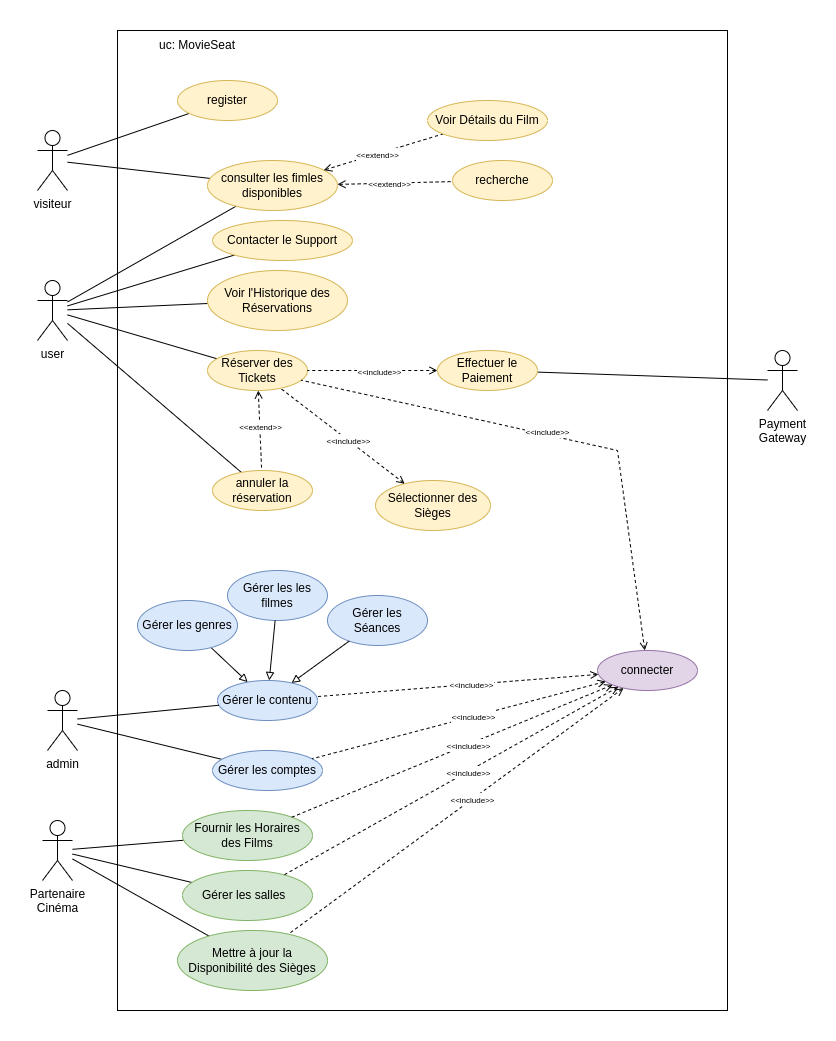

The diagram above was exported from draw.io. Its source (the exported page's mxGraphModel, read from the mxfile embedded in the PNG):
<mxGraphModel dx="1434" dy="1931" grid="1" gridSize="10" guides="1" tooltips="1" connect="1" arrows="1" fold="1" page="1" pageScale="1" pageWidth="850" pageHeight="1100" math="0" shadow="0">
  <root>
    <mxCell id="0" />
    <mxCell id="1" parent="0" />
    <mxCell id="lpFtkvMJ9_YdCl1Lncrn-1" value="" style="rounded=0;whiteSpace=wrap;html=1;" parent="1" vertex="1">
      <mxGeometry x="110" y="-20" width="610" height="980" as="geometry" />
    </mxCell>
    <mxCell id="lpFtkvMJ9_YdCl1Lncrn-20" style="rounded=0;orthogonalLoop=1;jettySize=auto;html=1;endArrow=none;endFill=0;" parent="1" source="lpFtkvMJ9_YdCl1Lncrn-2" target="lpFtkvMJ9_YdCl1Lncrn-14" edge="1">
      <mxGeometry relative="1" as="geometry" />
    </mxCell>
    <mxCell id="lpFtkvMJ9_YdCl1Lncrn-2" value="admin" style="shape=umlActor;verticalLabelPosition=bottom;verticalAlign=top;html=1;outlineConnect=0;" parent="1" vertex="1">
      <mxGeometry x="40" y="640" width="30" height="60" as="geometry" />
    </mxCell>
    <mxCell id="lpFtkvMJ9_YdCl1Lncrn-21" style="rounded=0;orthogonalLoop=1;jettySize=auto;html=1;endArrow=none;endFill=0;" parent="1" source="lpFtkvMJ9_YdCl1Lncrn-3" target="lpFtkvMJ9_YdCl1Lncrn-7" edge="1">
      <mxGeometry relative="1" as="geometry" />
    </mxCell>
    <mxCell id="lpFtkvMJ9_YdCl1Lncrn-3" value="visiteur" style="shape=umlActor;verticalLabelPosition=bottom;verticalAlign=top;html=1;outlineConnect=0;" parent="1" vertex="1">
      <mxGeometry x="30" y="80" width="30" height="60" as="geometry" />
    </mxCell>
    <mxCell id="lpFtkvMJ9_YdCl1Lncrn-4" value="Partenaire&lt;div&gt;&lt;span style=&quot;background-color: transparent; color: light-dark(rgb(0, 0, 0), rgb(255, 255, 255));&quot;&gt;Cinéma&lt;/span&gt;&lt;/div&gt;" style="shape=umlActor;verticalLabelPosition=bottom;verticalAlign=top;html=1;outlineConnect=0;" parent="1" vertex="1">
      <mxGeometry x="35" y="770" width="30" height="60" as="geometry" />
    </mxCell>
    <mxCell id="Epu2bGxDNNM2U51GTIIl-10" style="rounded=0;orthogonalLoop=1;jettySize=auto;html=1;endArrow=none;endFill=0;" parent="1" source="lpFtkvMJ9_YdCl1Lncrn-5" target="lpFtkvMJ9_YdCl1Lncrn-7" edge="1">
      <mxGeometry relative="1" as="geometry" />
    </mxCell>
    <mxCell id="lpFtkvMJ9_YdCl1Lncrn-5" value="user" style="shape=umlActor;verticalLabelPosition=bottom;verticalAlign=top;html=1;outlineConnect=0;" parent="1" vertex="1">
      <mxGeometry x="30" y="230" width="30" height="60" as="geometry" />
    </mxCell>
    <mxCell id="lpFtkvMJ9_YdCl1Lncrn-6" value="connecter" style="ellipse;whiteSpace=wrap;html=1;fillColor=#e1d5e7;strokeColor=#9673a6;" parent="1" vertex="1">
      <mxGeometry x="590" y="600" width="100" height="40" as="geometry" />
    </mxCell>
    <mxCell id="lpFtkvMJ9_YdCl1Lncrn-22" style="rounded=0;orthogonalLoop=1;jettySize=auto;html=1;dashed=1;endArrow=none;endFill=0;startArrow=open;startFill=0;" parent="1" source="lpFtkvMJ9_YdCl1Lncrn-7" target="lpFtkvMJ9_YdCl1Lncrn-8" edge="1">
      <mxGeometry relative="1" as="geometry" />
    </mxCell>
    <mxCell id="lpFtkvMJ9_YdCl1Lncrn-23" value="&lt;font style=&quot;font-size: 8px;&quot;&gt;&amp;lt;&amp;lt;extend&amp;gt;&amp;gt;&lt;/font&gt;" style="edgeLabel;html=1;align=center;verticalAlign=middle;resizable=0;points=[];" parent="lpFtkvMJ9_YdCl1Lncrn-22" vertex="1" connectable="0">
      <mxGeometry x="-0.0977" relative="1" as="geometry">
        <mxPoint as="offset" />
      </mxGeometry>
    </mxCell>
    <mxCell id="lpFtkvMJ9_YdCl1Lncrn-7" value="consulter les fimles disponibles" style="ellipse;whiteSpace=wrap;html=1;fillColor=#fff2cc;strokeColor=#d6b656;" parent="1" vertex="1">
      <mxGeometry x="200" y="110" width="130" height="50" as="geometry" />
    </mxCell>
    <mxCell id="lpFtkvMJ9_YdCl1Lncrn-8" value="recherche" style="ellipse;whiteSpace=wrap;html=1;fillColor=#fff2cc;strokeColor=#d6b656;" parent="1" vertex="1">
      <mxGeometry x="445" y="110" width="100" height="40" as="geometry" />
    </mxCell>
    <mxCell id="lpFtkvMJ9_YdCl1Lncrn-16" style="rounded=0;orthogonalLoop=1;jettySize=auto;html=1;endArrow=none;endFill=0;startArrow=block;startFill=0;" parent="1" source="lpFtkvMJ9_YdCl1Lncrn-9" target="lpFtkvMJ9_YdCl1Lncrn-10" edge="1">
      <mxGeometry relative="1" as="geometry" />
    </mxCell>
    <mxCell id="lpFtkvMJ9_YdCl1Lncrn-9" value="Gérer&amp;nbsp;le contenu" style="ellipse;whiteSpace=wrap;html=1;fillColor=#dae8fc;strokeColor=#6c8ebf;" parent="1" vertex="1">
      <mxGeometry x="210" y="630" width="100" height="40" as="geometry" />
    </mxCell>
    <mxCell id="lpFtkvMJ9_YdCl1Lncrn-10" value="Gérer&amp;nbsp;les genres" style="ellipse;whiteSpace=wrap;html=1;fillColor=#dae8fc;strokeColor=#6c8ebf;" parent="1" vertex="1">
      <mxGeometry x="130" y="550" width="100" height="50" as="geometry" />
    </mxCell>
    <mxCell id="lpFtkvMJ9_YdCl1Lncrn-11" value="Gérer&amp;nbsp;les les filmes" style="ellipse;whiteSpace=wrap;html=1;fillColor=#dae8fc;strokeColor=#6c8ebf;" parent="1" vertex="1">
      <mxGeometry x="220" y="520" width="100" height="50" as="geometry" />
    </mxCell>
    <mxCell id="Epu2bGxDNNM2U51GTIIl-1" style="rounded=0;orthogonalLoop=1;jettySize=auto;html=1;endArrow=none;endFill=0;" parent="1" source="lpFtkvMJ9_YdCl1Lncrn-12" target="lpFtkvMJ9_YdCl1Lncrn-3" edge="1">
      <mxGeometry relative="1" as="geometry" />
    </mxCell>
    <mxCell id="lpFtkvMJ9_YdCl1Lncrn-12" value="register" style="ellipse;whiteSpace=wrap;html=1;fillColor=#fff2cc;strokeColor=#d6b656;" parent="1" vertex="1">
      <mxGeometry x="170" y="30" width="100" height="40" as="geometry" />
    </mxCell>
    <mxCell id="lpFtkvMJ9_YdCl1Lncrn-13" value="Gérer les Séances" style="ellipse;whiteSpace=wrap;html=1;fillColor=#dae8fc;strokeColor=#6c8ebf;" parent="1" vertex="1">
      <mxGeometry x="320" y="545" width="100" height="50" as="geometry" />
    </mxCell>
    <mxCell id="lpFtkvMJ9_YdCl1Lncrn-14" value="Gérer&amp;nbsp;les comptes" style="ellipse;whiteSpace=wrap;html=1;fillColor=#dae8fc;strokeColor=#6c8ebf;" parent="1" vertex="1">
      <mxGeometry x="205" y="700" width="110" height="40" as="geometry" />
    </mxCell>
    <mxCell id="lpFtkvMJ9_YdCl1Lncrn-15" style="rounded=0;orthogonalLoop=1;jettySize=auto;html=1;endArrow=none;endFill=0;" parent="1" source="lpFtkvMJ9_YdCl1Lncrn-2" target="lpFtkvMJ9_YdCl1Lncrn-9" edge="1">
      <mxGeometry relative="1" as="geometry" />
    </mxCell>
    <mxCell id="lpFtkvMJ9_YdCl1Lncrn-17" style="rounded=0;orthogonalLoop=1;jettySize=auto;html=1;endArrow=none;endFill=0;startArrow=block;startFill=0;" parent="1" source="lpFtkvMJ9_YdCl1Lncrn-9" target="lpFtkvMJ9_YdCl1Lncrn-11" edge="1">
      <mxGeometry relative="1" as="geometry">
        <mxPoint x="300" y="597" as="sourcePoint" />
        <mxPoint x="345" y="573" as="targetPoint" />
      </mxGeometry>
    </mxCell>
    <mxCell id="lpFtkvMJ9_YdCl1Lncrn-18" style="rounded=0;orthogonalLoop=1;jettySize=auto;html=1;endArrow=none;endFill=0;startArrow=block;startFill=0;" parent="1" source="lpFtkvMJ9_YdCl1Lncrn-9" target="lpFtkvMJ9_YdCl1Lncrn-13" edge="1">
      <mxGeometry relative="1" as="geometry">
        <mxPoint x="310" y="607" as="sourcePoint" />
        <mxPoint x="355" y="583" as="targetPoint" />
      </mxGeometry>
    </mxCell>
    <mxCell id="lpFtkvMJ9_YdCl1Lncrn-29" style="rounded=0;orthogonalLoop=1;jettySize=auto;html=1;dashed=1;endArrow=none;endFill=0;startArrow=open;startFill=0;" parent="1" source="lpFtkvMJ9_YdCl1Lncrn-6" target="lpFtkvMJ9_YdCl1Lncrn-9" edge="1">
      <mxGeometry relative="1" as="geometry">
        <mxPoint x="520" y="365" as="sourcePoint" />
        <mxPoint x="630" y="360" as="targetPoint" />
      </mxGeometry>
    </mxCell>
    <mxCell id="lpFtkvMJ9_YdCl1Lncrn-30" value="&lt;font style=&quot;font-size: 8px;&quot;&gt;&amp;lt;&amp;lt;include&amp;gt;&amp;gt;&lt;/font&gt;" style="edgeLabel;html=1;align=center;verticalAlign=middle;resizable=0;points=[];" parent="lpFtkvMJ9_YdCl1Lncrn-29" vertex="1" connectable="0">
      <mxGeometry x="-0.0977" relative="1" as="geometry">
        <mxPoint as="offset" />
      </mxGeometry>
    </mxCell>
    <mxCell id="Epu2bGxDNNM2U51GTIIl-4" style="rounded=0;orthogonalLoop=1;jettySize=auto;html=1;endArrow=none;endFill=0;" parent="1" source="Epu2bGxDNNM2U51GTIIl-3" target="lpFtkvMJ9_YdCl1Lncrn-5" edge="1">
      <mxGeometry relative="1" as="geometry" />
    </mxCell>
    <mxCell id="Epu2bGxDNNM2U51GTIIl-3" value="Réserver des Tickets" style="ellipse;whiteSpace=wrap;html=1;fillColor=#fff2cc;strokeColor=#d6b656;" parent="1" vertex="1">
      <mxGeometry x="200" y="300" width="100" height="40" as="geometry" />
    </mxCell>
    <mxCell id="Epu2bGxDNNM2U51GTIIl-5" value="Sélectionner des Sièges" style="ellipse;whiteSpace=wrap;html=1;fillColor=#fff2cc;strokeColor=#d6b656;" parent="1" vertex="1">
      <mxGeometry x="368" y="430" width="115" height="50" as="geometry" />
    </mxCell>
    <mxCell id="Epu2bGxDNNM2U51GTIIl-6" style="rounded=0;orthogonalLoop=1;jettySize=auto;html=1;dashed=1;endArrow=none;endFill=0;startArrow=open;startFill=0;" parent="1" source="Epu2bGxDNNM2U51GTIIl-5" target="Epu2bGxDNNM2U51GTIIl-3" edge="1">
      <mxGeometry relative="1" as="geometry">
        <mxPoint x="340" y="305" as="sourcePoint" />
        <mxPoint x="450" y="300" as="targetPoint" />
      </mxGeometry>
    </mxCell>
    <mxCell id="Epu2bGxDNNM2U51GTIIl-7" value="&lt;font style=&quot;font-size: 8px;&quot;&gt;&amp;lt;&amp;lt;include&amp;gt;&amp;gt;&lt;/font&gt;" style="edgeLabel;html=1;align=center;verticalAlign=middle;resizable=0;points=[];" parent="Epu2bGxDNNM2U51GTIIl-6" vertex="1" connectable="0">
      <mxGeometry x="-0.0977" relative="1" as="geometry">
        <mxPoint as="offset" />
      </mxGeometry>
    </mxCell>
    <mxCell id="Epu2bGxDNNM2U51GTIIl-8" style="rounded=0;orthogonalLoop=1;jettySize=auto;html=1;dashed=1;endArrow=none;endFill=0;startArrow=open;startFill=0;" parent="1" source="lpFtkvMJ9_YdCl1Lncrn-6" target="Epu2bGxDNNM2U51GTIIl-3" edge="1">
      <mxGeometry relative="1" as="geometry">
        <mxPoint x="420" y="305" as="sourcePoint" />
        <mxPoint x="530" y="300" as="targetPoint" />
        <Array as="points">
          <mxPoint x="610" y="400" />
        </Array>
      </mxGeometry>
    </mxCell>
    <mxCell id="Epu2bGxDNNM2U51GTIIl-9" value="&lt;font style=&quot;font-size: 8px;&quot;&gt;&amp;lt;&amp;lt;include&amp;gt;&amp;gt;&lt;/font&gt;" style="edgeLabel;html=1;align=center;verticalAlign=middle;resizable=0;points=[];" parent="Epu2bGxDNNM2U51GTIIl-8" vertex="1" connectable="0">
      <mxGeometry x="-0.0977" relative="1" as="geometry">
        <mxPoint x="-36" y="-12" as="offset" />
      </mxGeometry>
    </mxCell>
    <mxCell id="Epu2bGxDNNM2U51GTIIl-11" style="rounded=0;orthogonalLoop=1;jettySize=auto;html=1;dashed=1;endArrow=none;endFill=0;startArrow=open;startFill=0;" parent="1" source="lpFtkvMJ9_YdCl1Lncrn-7" target="Epu2bGxDNNM2U51GTIIl-13" edge="1">
      <mxGeometry relative="1" as="geometry">
        <mxPoint x="305" y="74" as="sourcePoint" />
      </mxGeometry>
    </mxCell>
    <mxCell id="Epu2bGxDNNM2U51GTIIl-12" value="&lt;font style=&quot;font-size: 8px;&quot;&gt;&amp;lt;&amp;lt;extend&amp;gt;&amp;gt;&lt;/font&gt;" style="edgeLabel;html=1;align=center;verticalAlign=middle;resizable=0;points=[];" parent="Epu2bGxDNNM2U51GTIIl-11" vertex="1" connectable="0">
      <mxGeometry x="-0.0977" relative="1" as="geometry">
        <mxPoint as="offset" />
      </mxGeometry>
    </mxCell>
    <mxCell id="Epu2bGxDNNM2U51GTIIl-13" value="Voir Détails du Film" style="ellipse;whiteSpace=wrap;html=1;fillColor=#fff2cc;strokeColor=#d6b656;" parent="1" vertex="1">
      <mxGeometry x="420" y="50" width="120" height="40" as="geometry" />
    </mxCell>
    <mxCell id="Epu2bGxDNNM2U51GTIIl-14" style="rounded=0;orthogonalLoop=1;jettySize=auto;html=1;dashed=1;endArrow=none;endFill=0;startArrow=open;startFill=0;" parent="1" source="lpFtkvMJ9_YdCl1Lncrn-6" target="lpFtkvMJ9_YdCl1Lncrn-14" edge="1">
      <mxGeometry relative="1" as="geometry">
        <mxPoint x="555" y="501" as="sourcePoint" />
        <mxPoint x="315" y="509" as="targetPoint" />
      </mxGeometry>
    </mxCell>
    <mxCell id="Epu2bGxDNNM2U51GTIIl-15" value="&lt;font style=&quot;font-size: 8px;&quot;&gt;&amp;lt;&amp;lt;include&amp;gt;&amp;gt;&lt;/font&gt;" style="edgeLabel;html=1;align=center;verticalAlign=middle;resizable=0;points=[];" parent="Epu2bGxDNNM2U51GTIIl-14" vertex="1" connectable="0">
      <mxGeometry x="-0.0977" relative="1" as="geometry">
        <mxPoint as="offset" />
      </mxGeometry>
    </mxCell>
    <mxCell id="Epu2bGxDNNM2U51GTIIl-16" style="rounded=0;orthogonalLoop=1;jettySize=auto;html=1;endArrow=none;endFill=0;" parent="1" source="Epu2bGxDNNM2U51GTIIl-17" target="lpFtkvMJ9_YdCl1Lncrn-5" edge="1">
      <mxGeometry relative="1" as="geometry">
        <mxPoint x="100" y="280" as="targetPoint" />
      </mxGeometry>
    </mxCell>
    <mxCell id="Epu2bGxDNNM2U51GTIIl-17" value="Contacter le Support" style="ellipse;whiteSpace=wrap;html=1;fillColor=#fff2cc;strokeColor=#d6b656;" parent="1" vertex="1">
      <mxGeometry x="205" y="170" width="140" height="40" as="geometry" />
    </mxCell>
    <mxCell id="Epu2bGxDNNM2U51GTIIl-18" style="rounded=0;orthogonalLoop=1;jettySize=auto;html=1;endArrow=none;endFill=0;" parent="1" source="Epu2bGxDNNM2U51GTIIl-19" target="lpFtkvMJ9_YdCl1Lncrn-5" edge="1">
      <mxGeometry relative="1" as="geometry">
        <mxPoint x="35" y="350.005" as="targetPoint" />
      </mxGeometry>
    </mxCell>
    <mxCell id="Epu2bGxDNNM2U51GTIIl-19" value="Voir l'Historique des Réservations" style="ellipse;whiteSpace=wrap;html=1;fillColor=#fff2cc;strokeColor=#d6b656;" parent="1" vertex="1">
      <mxGeometry x="200" y="220" width="140" height="60" as="geometry" />
    </mxCell>
    <mxCell id="Epu2bGxDNNM2U51GTIIl-35" style="rounded=0;orthogonalLoop=1;jettySize=auto;html=1;endArrow=none;endFill=0;" parent="1" source="Epu2bGxDNNM2U51GTIIl-23" target="Epu2bGxDNNM2U51GTIIl-27" edge="1">
      <mxGeometry relative="1" as="geometry" />
    </mxCell>
    <mxCell id="Epu2bGxDNNM2U51GTIIl-23" value="Effectuer le Paiement" style="ellipse;whiteSpace=wrap;html=1;fillColor=#fff2cc;strokeColor=#d6b656;" parent="1" vertex="1">
      <mxGeometry x="430" y="300" width="100" height="40" as="geometry" />
    </mxCell>
    <mxCell id="Epu2bGxDNNM2U51GTIIl-25" style="rounded=0;orthogonalLoop=1;jettySize=auto;html=1;dashed=1;endArrow=none;endFill=0;startArrow=open;startFill=0;" parent="1" source="Epu2bGxDNNM2U51GTIIl-23" target="Epu2bGxDNNM2U51GTIIl-3" edge="1">
      <mxGeometry relative="1" as="geometry">
        <mxPoint x="373" y="305" as="sourcePoint" />
        <mxPoint x="483" y="300" as="targetPoint" />
      </mxGeometry>
    </mxCell>
    <mxCell id="Epu2bGxDNNM2U51GTIIl-26" value="&lt;font style=&quot;font-size: 8px;&quot;&gt;&amp;lt;&amp;lt;include&amp;gt;&amp;gt;&lt;/font&gt;" style="edgeLabel;html=1;align=center;verticalAlign=middle;resizable=0;points=[];" parent="Epu2bGxDNNM2U51GTIIl-25" vertex="1" connectable="0">
      <mxGeometry x="-0.0977" relative="1" as="geometry">
        <mxPoint as="offset" />
      </mxGeometry>
    </mxCell>
    <mxCell id="Epu2bGxDNNM2U51GTIIl-27" value="Payment&lt;div&gt;Gateway&lt;/div&gt;" style="shape=umlActor;verticalLabelPosition=bottom;verticalAlign=top;html=1;outlineConnect=0;" parent="1" vertex="1">
      <mxGeometry x="760" y="300" width="30" height="60" as="geometry" />
    </mxCell>
    <mxCell id="Epu2bGxDNNM2U51GTIIl-34" style="rounded=0;orthogonalLoop=1;jettySize=auto;html=1;endArrow=none;endFill=0;" parent="1" source="Epu2bGxDNNM2U51GTIIl-30" target="lpFtkvMJ9_YdCl1Lncrn-5" edge="1">
      <mxGeometry relative="1" as="geometry" />
    </mxCell>
    <mxCell id="Epu2bGxDNNM2U51GTIIl-30" value="annuler la réservation" style="ellipse;whiteSpace=wrap;html=1;fillColor=#fff2cc;strokeColor=#d6b656;" parent="1" vertex="1">
      <mxGeometry x="205" y="420" width="100" height="40" as="geometry" />
    </mxCell>
    <mxCell id="Epu2bGxDNNM2U51GTIIl-32" style="rounded=0;orthogonalLoop=1;jettySize=auto;html=1;dashed=1;endArrow=none;endFill=0;startArrow=open;startFill=0;" parent="1" source="Epu2bGxDNNM2U51GTIIl-3" target="Epu2bGxDNNM2U51GTIIl-30" edge="1">
      <mxGeometry relative="1" as="geometry">
        <mxPoint x="230" y="345" as="sourcePoint" />
        <mxPoint x="340" y="340" as="targetPoint" />
      </mxGeometry>
    </mxCell>
    <mxCell id="Epu2bGxDNNM2U51GTIIl-33" value="&lt;font style=&quot;font-size: 8px;&quot;&gt;&amp;lt;&amp;lt;extend&amp;gt;&amp;gt;&lt;/font&gt;" style="edgeLabel;html=1;align=center;verticalAlign=middle;resizable=0;points=[];" parent="Epu2bGxDNNM2U51GTIIl-32" vertex="1" connectable="0">
      <mxGeometry x="-0.0977" relative="1" as="geometry">
        <mxPoint as="offset" />
      </mxGeometry>
    </mxCell>
    <mxCell id="Epu2bGxDNNM2U51GTIIl-40" style="rounded=0;orthogonalLoop=1;jettySize=auto;html=1;endArrow=none;endFill=0;" parent="1" source="Epu2bGxDNNM2U51GTIIl-38" target="lpFtkvMJ9_YdCl1Lncrn-4" edge="1">
      <mxGeometry relative="1" as="geometry" />
    </mxCell>
    <mxCell id="Epu2bGxDNNM2U51GTIIl-38" value="Fournir les Horaires des Films" style="ellipse;whiteSpace=wrap;html=1;fillColor=#d5e8d4;strokeColor=#82b366;" parent="1" vertex="1">
      <mxGeometry x="175" y="760" width="130" height="50" as="geometry" />
    </mxCell>
    <mxCell id="Epu2bGxDNNM2U51GTIIl-41" style="rounded=0;orthogonalLoop=1;jettySize=auto;html=1;endArrow=none;endFill=0;" parent="1" source="Epu2bGxDNNM2U51GTIIl-39" target="lpFtkvMJ9_YdCl1Lncrn-4" edge="1">
      <mxGeometry relative="1" as="geometry" />
    </mxCell>
    <mxCell id="Epu2bGxDNNM2U51GTIIl-39" value="Mettre à jour la Disponibilité des Sièges" style="ellipse;whiteSpace=wrap;html=1;fillColor=#d5e8d4;strokeColor=#82b366;" parent="1" vertex="1">
      <mxGeometry x="170" y="880" width="150" height="60" as="geometry" />
    </mxCell>
    <mxCell id="Epu2bGxDNNM2U51GTIIl-42" value="uc: MovieSeat" style="text;html=1;align=center;verticalAlign=middle;whiteSpace=wrap;rounded=0;" parent="1" vertex="1">
      <mxGeometry x="110" y="-20" width="160" height="30" as="geometry" />
    </mxCell>
    <mxCell id="__KsEeyKC_NcYJmIo7Gd-1" style="rounded=0;orthogonalLoop=1;jettySize=auto;html=1;endArrow=none;endFill=0;" edge="1" parent="1" source="__KsEeyKC_NcYJmIo7Gd-2" target="lpFtkvMJ9_YdCl1Lncrn-4">
      <mxGeometry relative="1" as="geometry">
        <mxPoint x="90" y="869" as="targetPoint" />
      </mxGeometry>
    </mxCell>
    <mxCell id="__KsEeyKC_NcYJmIo7Gd-2" value="Gérer les salles&amp;nbsp;&amp;nbsp;" style="ellipse;whiteSpace=wrap;html=1;fillColor=#d5e8d4;strokeColor=#82b366;" vertex="1" parent="1">
      <mxGeometry x="175" y="820" width="130" height="50" as="geometry" />
    </mxCell>
    <mxCell id="__KsEeyKC_NcYJmIo7Gd-3" style="rounded=0;orthogonalLoop=1;jettySize=auto;html=1;dashed=1;endArrow=none;endFill=0;startArrow=open;startFill=0;" edge="1" parent="1" source="lpFtkvMJ9_YdCl1Lncrn-6" target="Epu2bGxDNNM2U51GTIIl-38">
      <mxGeometry relative="1" as="geometry">
        <mxPoint x="638" y="710" as="sourcePoint" />
        <mxPoint x="345" y="787" as="targetPoint" />
      </mxGeometry>
    </mxCell>
    <mxCell id="__KsEeyKC_NcYJmIo7Gd-4" value="&lt;font style=&quot;font-size: 8px;&quot;&gt;&amp;lt;&amp;lt;include&amp;gt;&amp;gt;&lt;/font&gt;" style="edgeLabel;html=1;align=center;verticalAlign=middle;resizable=0;points=[];" vertex="1" connectable="0" parent="__KsEeyKC_NcYJmIo7Gd-3">
      <mxGeometry x="-0.0977" relative="1" as="geometry">
        <mxPoint as="offset" />
      </mxGeometry>
    </mxCell>
    <mxCell id="__KsEeyKC_NcYJmIo7Gd-5" style="rounded=0;orthogonalLoop=1;jettySize=auto;html=1;dashed=1;endArrow=none;endFill=0;startArrow=open;startFill=0;" edge="1" parent="1" source="lpFtkvMJ9_YdCl1Lncrn-6" target="__KsEeyKC_NcYJmIo7Gd-2">
      <mxGeometry relative="1" as="geometry">
        <mxPoint x="636" y="718.5" as="sourcePoint" />
        <mxPoint x="315" y="851.5" as="targetPoint" />
      </mxGeometry>
    </mxCell>
    <mxCell id="__KsEeyKC_NcYJmIo7Gd-6" value="&lt;font style=&quot;font-size: 8px;&quot;&gt;&amp;lt;&amp;lt;include&amp;gt;&amp;gt;&lt;/font&gt;" style="edgeLabel;html=1;align=center;verticalAlign=middle;resizable=0;points=[];" vertex="1" connectable="0" parent="__KsEeyKC_NcYJmIo7Gd-5">
      <mxGeometry x="-0.0977" relative="1" as="geometry">
        <mxPoint as="offset" />
      </mxGeometry>
    </mxCell>
    <mxCell id="__KsEeyKC_NcYJmIo7Gd-7" style="rounded=0;orthogonalLoop=1;jettySize=auto;html=1;dashed=1;endArrow=none;endFill=0;startArrow=open;startFill=0;" edge="1" parent="1" source="lpFtkvMJ9_YdCl1Lncrn-6" target="Epu2bGxDNNM2U51GTIIl-39">
      <mxGeometry relative="1" as="geometry">
        <mxPoint x="654" y="691" as="sourcePoint" />
        <mxPoint x="320" y="879" as="targetPoint" />
      </mxGeometry>
    </mxCell>
    <mxCell id="__KsEeyKC_NcYJmIo7Gd-8" value="&lt;font style=&quot;font-size: 8px;&quot;&gt;&amp;lt;&amp;lt;include&amp;gt;&amp;gt;&lt;/font&gt;" style="edgeLabel;html=1;align=center;verticalAlign=middle;resizable=0;points=[];" vertex="1" connectable="0" parent="__KsEeyKC_NcYJmIo7Gd-7">
      <mxGeometry x="-0.0977" relative="1" as="geometry">
        <mxPoint as="offset" />
      </mxGeometry>
    </mxCell>
  </root>
</mxGraphModel>